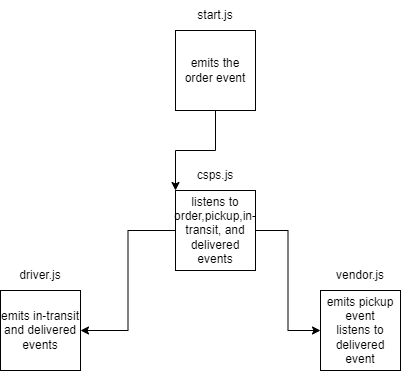

The diagram above was exported from draw.io. Its source (the exported page's mxGraphModel, read from the mxfile embedded in the PNG):
<mxGraphModel dx="1519" dy="666" grid="1" gridSize="10" guides="1" tooltips="1" connect="1" arrows="1" fold="1" page="1" pageScale="1" pageWidth="850" pageHeight="1100" math="0" shadow="0">
  <root>
    <mxCell id="RWSOHxF8v1YuOqxLokhV-0" />
    <mxCell id="RWSOHxF8v1YuOqxLokhV-1" parent="RWSOHxF8v1YuOqxLokhV-0" />
    <mxCell id="RWSOHxF8v1YuOqxLokhV-7" style="edgeStyle=orthogonalEdgeStyle;rounded=0;orthogonalLoop=1;jettySize=auto;html=1;entryX=0;entryY=0;entryDx=0;entryDy=0;" edge="1" parent="RWSOHxF8v1YuOqxLokhV-1" source="RWSOHxF8v1YuOqxLokhV-2" target="RWSOHxF8v1YuOqxLokhV-3">
      <mxGeometry relative="1" as="geometry" />
    </mxCell>
    <mxCell id="RWSOHxF8v1YuOqxLokhV-2" value="emits the order event" style="whiteSpace=wrap;html=1;aspect=fixed;" vertex="1" parent="RWSOHxF8v1YuOqxLokhV-1">
      <mxGeometry x="385" y="70" width="80" height="80" as="geometry" />
    </mxCell>
    <mxCell id="RWSOHxF8v1YuOqxLokhV-13" style="edgeStyle=orthogonalEdgeStyle;rounded=0;orthogonalLoop=1;jettySize=auto;html=1;entryX=1;entryY=0.5;entryDx=0;entryDy=0;" edge="1" parent="RWSOHxF8v1YuOqxLokhV-1" source="RWSOHxF8v1YuOqxLokhV-3" target="RWSOHxF8v1YuOqxLokhV-4">
      <mxGeometry relative="1" as="geometry" />
    </mxCell>
    <mxCell id="RWSOHxF8v1YuOqxLokhV-14" style="edgeStyle=orthogonalEdgeStyle;rounded=0;orthogonalLoop=1;jettySize=auto;html=1;entryX=0;entryY=0.5;entryDx=0;entryDy=0;" edge="1" parent="RWSOHxF8v1YuOqxLokhV-1" source="RWSOHxF8v1YuOqxLokhV-3" target="RWSOHxF8v1YuOqxLokhV-5">
      <mxGeometry relative="1" as="geometry" />
    </mxCell>
    <mxCell id="RWSOHxF8v1YuOqxLokhV-3" value="listens to order,pickup,in-transit, and delivered events" style="whiteSpace=wrap;html=1;aspect=fixed;" vertex="1" parent="RWSOHxF8v1YuOqxLokhV-1">
      <mxGeometry x="385" y="230" width="80" height="80" as="geometry" />
    </mxCell>
    <mxCell id="RWSOHxF8v1YuOqxLokhV-4" value="emits in-transit and delivered events" style="whiteSpace=wrap;html=1;aspect=fixed;" vertex="1" parent="RWSOHxF8v1YuOqxLokhV-1">
      <mxGeometry x="210" y="330" width="80" height="80" as="geometry" />
    </mxCell>
    <mxCell id="RWSOHxF8v1YuOqxLokhV-5" value="emits pickup event&lt;br&gt;listens to delivered event" style="whiteSpace=wrap;html=1;aspect=fixed;" vertex="1" parent="RWSOHxF8v1YuOqxLokhV-1">
      <mxGeometry x="530" y="330" width="80" height="80" as="geometry" />
    </mxCell>
    <mxCell id="RWSOHxF8v1YuOqxLokhV-6" value="start.js" style="text;html=1;strokeColor=none;fillColor=none;align=center;verticalAlign=middle;whiteSpace=wrap;rounded=0;" vertex="1" parent="RWSOHxF8v1YuOqxLokhV-1">
      <mxGeometry x="395" y="40" width="60" height="30" as="geometry" />
    </mxCell>
    <mxCell id="RWSOHxF8v1YuOqxLokhV-10" value="csps.js" style="text;html=1;strokeColor=none;fillColor=none;align=center;verticalAlign=middle;whiteSpace=wrap;rounded=0;" vertex="1" parent="RWSOHxF8v1YuOqxLokhV-1">
      <mxGeometry x="395" y="200" width="60" height="30" as="geometry" />
    </mxCell>
    <mxCell id="RWSOHxF8v1YuOqxLokhV-11" value="driver.js" style="text;html=1;strokeColor=none;fillColor=none;align=center;verticalAlign=middle;whiteSpace=wrap;rounded=0;" vertex="1" parent="RWSOHxF8v1YuOqxLokhV-1">
      <mxGeometry x="220" y="300" width="60" height="30" as="geometry" />
    </mxCell>
    <mxCell id="RWSOHxF8v1YuOqxLokhV-12" value="vendor.js" style="text;html=1;strokeColor=none;fillColor=none;align=center;verticalAlign=middle;whiteSpace=wrap;rounded=0;" vertex="1" parent="RWSOHxF8v1YuOqxLokhV-1">
      <mxGeometry x="540" y="300" width="60" height="30" as="geometry" />
    </mxCell>
  </root>
</mxGraphModel>